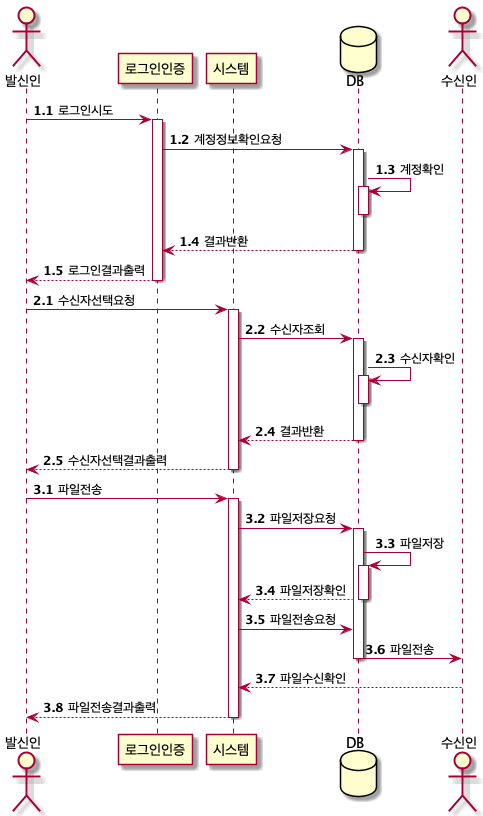

The diagram above was rendered by PlantUML. Its source (embedded in the PNG):
@startuml FileTransfer
actor 발신인
participant 로그인인증
participant 시스템
database DB
actor 수신인

autonumber 1.1
발신인 -> 로그인인증 : 로그인시도
activate 로그인인증

로그인인증 -> DB : 계정정보확인요청
activate DB

DB -> DB : 계정확인
activate DB
deactivate DB

DB --> 로그인인증 : 결과반환
deactivate DB

로그인인증 --> 발신인 : 로그인결과출력
deactivate 로그인인증

autonumber 2.1
발신인 -> 시스템 : 수신자선택요청
activate 시스템

시스템 -> DB : 수신자조회
activate DB

DB -> DB : 수신자확인
activate DB
deactivate DB

DB --> 시스템 : 결과반환
deactivate DB

시스템 --> 발신인 : 수신자선택결과출력
deactivate 시스템

autonumber 3.1
발신인 -> 시스템 : 파일전송
activate 시스템

시스템 -> DB : 파일저장요청
activate DB

DB -> DB : 파일저장
activate DB

DB --> 시스템 : 파일저장확인
deactivate DB

시스템 -> DB : 파일전송요청

DB -> 수신인 : 파일전송
deactivate DB

수신인 --> 시스템 : 파일수신확인

시스템 --> 발신인 : 파일전송결과출력
deactivate 시스템

@enduml